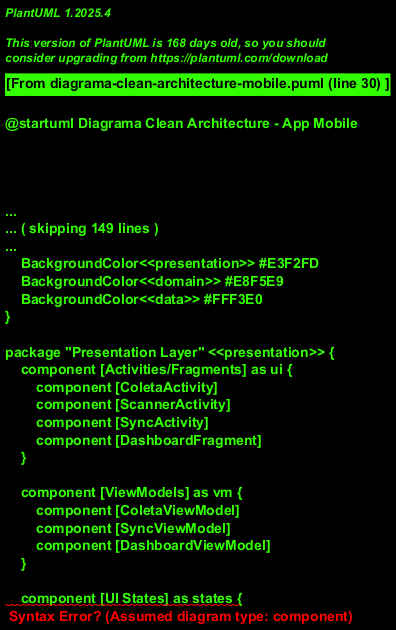

The diagram above was rendered by PlantUML. Its source (embedded in the PNG):
@startuml Diagrama Clean Architecture - App Mobile
!theme plain
skinparam packageStyle rectangle
skinparam componentStyle rectangle

title SIHCP Mobile - Clean Architecture + MVVM
footer Aplicativo Android - Kotlin

' Cores por camada
skinparam package {
    BackgroundColor<<presentation>> #E3F2FD
    BackgroundColor<<domain>> #E8F5E9
    BackgroundColor<<data>> #FFF3E0
}

package "Presentation Layer" <<presentation>> {
    component [Activities/Fragments] as ui {
        component [ColetaActivity]
        component [ScannerActivity]
        component [SyncActivity]
        component [DashboardFragment]
    }
    
    component [ViewModels] as vm {
        component [ColetaViewModel]
        component [SyncViewModel]
        component [DashboardViewModel]
    }
    
    component [UI States] as states {
        component [ColetaState]
        component [SyncState]
    }
}

package "Domain Layer" <<domain>> {
    component [Use Cases] as usecases {
        component [RegistrarColetaUseCase]
        component [BuscarPatrimonioUseCase]
        component [SincronizarDadosUseCase]
        component [ValidarPatrimonioUseCase]
    }
    
    component [Domain Models] as models {
        component [Patrimonio]
        component [Coleta]
        component [Sala]
    }
    
    component [Repository Interfaces] as repointerface {
        component [ColetaRepository]
        component [PatrimonioRepository]
    }
}

package "Data Layer" <<data>> {
    component [Repository Impl] as repoimpl {
        component [ColetaRepositoryImpl]
        component [PatrimonioRepositoryImpl]
    }
    
    component [Local Data Source] as local {
        component [Room Database]
        component [DAOs]
        component [Entities]
    }
    
    component [Remote Data Source] as remote {
        component [Retrofit APIs]
        component [DTOs]
        component [Interceptors]
    }
    
    component [Mappers] as mappers {
        component [Entity ↔ Domain]
        component [DTO ↔ Domain]
    }
}

' Dependências - Presentation
ui --> vm : observa
vm --> usecases : invoca
vm --> states : emite

' Dependências - Domain
usecases --> repointerface : usa
usecases --> models : manipula

' Dependências - Data
repoimpl ..|> repointerface : implementa
repoimpl --> local : acessa
repoimpl --> remote : acessa
repoimpl --> mappers : converte

' Notas
note right of usecases
  **Regras de Negócio:**
  • Validação de patrimônio
  • Verificação de duplicatas
  • Lógica de sincronização
  • Tratamento de erros
end note

note right of repoimpl
  **Estratégia Offline-First:**
  1. Salva localmente (SQLite)
  2. Tenta sincronizar (API)
  3. Marca como pendente se falhar
end note

note bottom of local
  **Room Database:**
  • PatrimonioEntity
  • ColetaEntity
  • SalaEntity
  • Índices otimizados
end note

note bottom of remote
  **Retrofit + OkHttp:**
  • JWT Authentication
  • Refresh Token Interceptor
  • Timeout handling
end note

@enduml